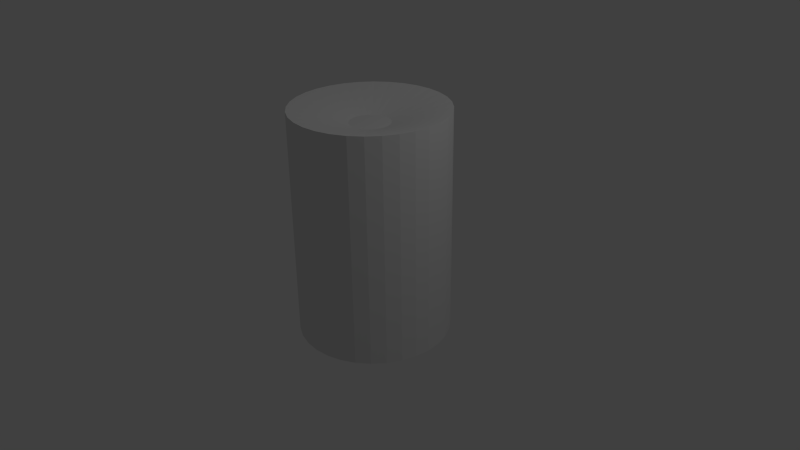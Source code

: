 # Source: mug-water.blend  (saved by Blender 2.74.0; exported with 4.5.12 LTS)
import bpy
from mathutils import Matrix  # noqa: F401  (used for matrix-valued properties, if any)

bpy.ops.wm.read_factory_settings(use_empty=True)
scene = bpy.context.scene
scene.name = 'Scene'

# ---- collections
col_collection_1 = bpy.data.collections.new('Collection 1'); scene.collection.children.link(col_collection_1)

# ---- world
world_world = bpy.data.worlds.new('World'); scene.world = world_world
world_world.color = (0.05088, 0.05088, 0.05088)
world_world.use_sun_shadow = False
world_world.sun_shadow_jitter_overblur = 0.0
world_world.cycles.sampling_method = 'MANUAL'
world_world.cycles.sample_map_resolution = 256

# ---- cameras
cam_camera = bpy.data.cameras.new('Camera')
cam_camera.clip_end = 100.0
cam_camera.lens = 35.0
cam_camera.sensor_width = 32.0
cam_camera.sensor_height = 18.0
cam_camera.ortho_scale = 7.314
cam_camera.dof.focus_distance = 0.0
cam_camera.dof.aperture_fstop = 128.0

# ---- lights
light_lamp = bpy.data.lights.new('Lamp', 'POINT')
light_lamp.transmission_factor = 0.0
light_lamp.cutoff_distance = 30.0
light_lamp.energy = 100.0
light_lamp.shadow_buffer_clip_start = 1.001
light_lamp.shadow_soft_size = 0.1
light_lamp.shadow_maximum_resolution = 0.006
light_lamp.use_absolute_resolution = True
light_lamp.cycles.use_multiple_importance_sampling = False

# ---- meshes
me_cylinder = bpy.data.meshes.new('Cylinder')
me_cylinder.from_pydata([(0.0, 1.0, -1.0), (0.1951, 0.9808, -1.0), (0.3827, 0.9239, -1.0), (0.5556, 0.8315, -1.0), (0.7071, 0.7071, -1.0), (0.8315, 0.5556, -1.0), (0.9239, 0.3827, -1.0), (0.9808, 0.1951, -1.0), (1.0, 7.55e-08, -1.0), (0.9808, -0.1951, -1.0), (0.9239, -0.3827, -1.0), (0.8315, -0.5556, -1.0), (0.7071, -0.7071, -1.0), (0.5556, -0.8315, -1.0), (0.3827, -0.9239, -1.0), (0.1951, -0.9808, -1.0), (-3.258e-07, -1.0, -1.0), (-0.1951, -0.9808, -1.0), (-0.3827, -0.9239, -1.0), (-0.5556, -0.8315, -1.0), (-0.7071, -0.7071, -1.0), (-0.8315, -0.5556, -1.0), (-0.9239, -0.3827, -1.0), (-0.9808, -0.1951, -1.0), (-1.0, 9.656e-07, -1.0), (-0.9808, 0.1951, -1.0), (-0.9239, 0.3827, -1.0), (-0.8315, 0.5556, -1.0), (-0.7071, 0.7071, -1.0), (-0.5556, 0.8315, -1.0), (-0.3827, 0.9239, -1.0), (-0.1951, 0.9808, -1.0), (0.0, 1.0, 1.984), (3.502e-07, 0.2611, 1.792), (0.1951, 0.9808, 1.984), (0.05093, 0.256, 1.792), (0.3827, 0.9239, 1.984), (0.0999, 0.2412, 1.792), (0.5556, 0.8315, 1.984), (0.145, 0.2171, 1.792), (0.7071, 0.7071, 1.984), (0.1846, 0.1846, 1.792), (0.8315, 0.5556, 1.984), (0.2171, 0.145, 1.792), (0.9239, 0.3827, 1.984), (0.2412, 0.0999, 1.792), (0.9808, 0.1951, 1.984), (0.256, 0.05093, 1.792), (1.0, 7.55e-08, 1.984), (0.2611, -1.49e-07, 1.792), (0.9808, -0.1951, 1.984), (0.256, -0.05093, 1.792), (0.9239, -0.3827, 1.984), (0.2412, -0.0999, 1.792), (0.8315, -0.5556, 1.984), (0.2171, -0.145, 1.792), (0.7071, -0.7071, 1.984), (0.1846, -0.1846, 1.792), (0.5556, -0.8315, 1.984), (0.145, -0.2171, 1.792), (0.3827, -0.9239, 1.984), (0.0999, -0.2412, 1.792), (0.1951, -0.9808, 1.984), (0.05093, -0.256, 1.792), (-3.258e-07, -1.0, 1.984), (4.321e-07, -0.2611, 1.792), (-0.1951, -0.9808, 1.984), (-0.05093, -0.256, 1.792), (-0.3827, -0.9239, 1.984), (-0.0999, -0.2412, 1.792), (-0.5556, -0.8315, 1.984), (-0.145, -0.2171, 1.792), (-0.7071, -0.7071, 1.984), (-0.1846, -0.1846, 1.792), (-0.8315, -0.5556, 1.984), (-0.2171, -0.145, 1.792), (-0.9239, -0.3827, 1.984), (-0.2412, -0.0999, 1.792), (-0.9808, -0.1951, 1.984), (-0.256, -0.05093, 1.792), (-1.0, 9.656e-07, 1.984), (-0.2611, 2.31e-07, 1.792), (-0.9808, 0.1951, 1.984), (-0.256, 0.05093, 1.792), (-0.9239, 0.3827, 1.984), (-0.2412, 0.0999, 1.792), (-0.8315, 0.5556, 1.984), (-0.2171, 0.145, 1.792), (-0.7071, 0.7071, 1.984), (-0.1846, 0.1846, 1.792), (-0.5556, 0.8315, 1.984), (-0.145, 0.2171, 1.792), (-0.3827, 0.9239, 1.984), (-0.0999, 0.2412, 1.792), (-0.1951, 0.9808, 1.984), (-0.05093, 0.256, 1.792)], [], [(31, 94, 32, 0), (2, 36, 38, 3), (3, 38, 40, 4), (4, 40, 42, 5), (5, 42, 44, 6), (6, 44, 46, 7), (7, 46, 48, 8), (8, 48, 50, 9), (9, 50, 52, 10), (10, 52, 54, 11), (11, 54, 56, 12), (12, 56, 58, 13), (13, 58, 60, 14), (14, 60, 62, 15), (15, 62, 64, 16), (16, 64, 66, 17), (17, 66, 68, 18), (18, 68, 70, 19), (19, 70, 72, 20), (20, 72, 74, 21), (21, 74, 76, 22), (22, 76, 78, 23), (23, 78, 80, 24), (24, 80, 82, 25), (25, 82, 84, 26), (26, 84, 86, 27), (27, 86, 88, 28), (28, 88, 90, 29), (29, 90, 92, 30), (30, 92, 94, 31), (1, 34, 36, 2), (35, 33, 95, 93, 91, 89, 87, 85, 83, 81, 79, 77, 75, 73, 71, 69, 67, 65, 63, 61, 59, 57, 55, 53, 51, 49, 47, 45, 43, 41, 39, 37), (0, 1, 2, 3, 4, 5, 6, 7, 8, 9, 10, 11, 12, 13, 14, 15, 16, 17, 18, 19, 20, 21, 22, 23, 24, 25, 26, 27, 28, 29, 30, 31), (34, 32, 33, 35), (36, 34, 35, 37), (38, 36, 37, 39), (40, 38, 39, 41), (42, 40, 41, 43), (44, 42, 43, 45), (46, 44, 45, 47), (48, 46, 47, 49), (50, 48, 49, 51), (52, 50, 51, 53), (54, 52, 53, 55), (56, 54, 55, 57), (58, 56, 57, 59), (60, 58, 59, 61), (62, 60, 61, 63), (64, 62, 63, 65), (66, 64, 65, 67), (68, 66, 67, 69), (70, 68, 69, 71), (72, 70, 71, 73), (74, 72, 73, 75), (76, 74, 75, 77), (78, 76, 77, 79), (80, 78, 79, 81), (82, 80, 81, 83), (84, 82, 83, 85), (86, 84, 85, 87), (88, 86, 87, 89), (90, 88, 89, 91), (92, 90, 91, 93), (94, 92, 93, 95), (32, 94, 95, 33), (0, 32, 34, 1)])
_uv = me_cylinder.uv_layers.new(name='UVMap')
_uv.uv.foreach_set('vector', [0.1889, 0.5998, 0.1889, 4.793e-08, 0.221, 4.793e-08, 0.221, 0.5998, 1.0, 3.595e-08, 1.0, 0.5998, 0.971, 0.5998, 0.971, 2.397e-08, 0.971, 2.397e-08, 0.971, 0.5998, 0.9389, 0.5998, 0.9389, 2.397e-08, 0.9389, 2.397e-08, 0.9389, 0.5998, 0.9047, 0.5998, 0.9047, 1.198e-08, 0.9047, 1.198e-08, 0.9047, 0.5998, 0.8699, 0.5998, 0.8699, 1.198e-08, 0.8699, 1.198e-08, 0.8699, 0.5998, 0.8357, 0.5998, 0.8357, 0.0, 0.8357, 0.0, 0.8357, 0.5998, 0.8036, 0.5998, 0.8036, 0.0, 0.8036, 0.0, 0.8036, 0.5998, 0.7746, 0.5998, 0.7746, 1.198e-08, 0.7746, 2.397e-08, 0.7746, 0.5998, 0.7457, 0.5998, 0.7457, 2.397e-08, 0.7457, 2.397e-08, 0.7457, 0.5998, 0.7135, 0.5998, 0.7135, 2.397e-08, 0.7135, 2.397e-08, 0.7135, 0.5998, 0.6793, 0.5998, 0.6793, 2.397e-08, 0.6793, 2.397e-08, 0.6793, 0.5998, 0.6445, 0.5998, 0.6445, 0.0, 0.6445, 0.0, 0.6445, 0.5998, 0.6104, 0.5998, 0.6104, 3.595e-08, 0.6104, 3.595e-08, 0.6104, 0.5998, 0.5782, 0.5998, 0.5782, 3.595e-08, 0.5782, 3.595e-08, 0.5782, 0.5998, 0.5492, 0.5998, 0.5492, 3.595e-08, 0.5492, 3.595e-08, 0.5492, 0.5998, 0.5246, 0.5998, 0.5246, 4.793e-08, 0.5246, 2.397e-08, 0.5246, 0.5998, 0.5, 0.5998, 0.5, 2.397e-08, 0.5, 2.397e-08, 0.5, 0.5998, 0.471, 0.5998, 0.471, 2.397e-08, 0.471, 2.397e-08, 0.471, 0.5998, 0.4389, 0.5998, 0.4389, 2.397e-08, 0.4389, 2.397e-08, 0.4389, 0.5998, 0.4047, 0.5998, 0.4047, 2.397e-08, 0.4047, 2.397e-08, 0.4047, 0.5998, 0.3699, 0.5998, 0.3699, 0.0, 0.3699, 0.0, 0.3699, 0.5998, 0.3357, 0.5998, 0.3357, 3.595e-08, 0.3357, 3.595e-08, 0.3357, 0.5998, 0.3036, 0.5998, 0.3036, 0.0, 0.3036, 0.0, 0.3036, 0.5998, 0.2746, 0.5998, 0.2746, 3.595e-08, 3.176e-08, 0.5998, 0.0, 0.0, 0.02462, 0.0, 0.02462, 0.5998, 0.02462, 0.5998, 0.02462, 0.0, 0.05358, 2.397e-08, 0.05358, 0.5998, 0.05358, 0.5998, 0.05358, 2.397e-08, 0.08575, 4.793e-08, 0.08575, 0.5998, 0.08575, 0.5998, 0.08575, 4.793e-08, 0.1199, 4.793e-08, 0.1199, 0.5998, 0.1199, 0.5998, 0.1199, 4.793e-08, 0.1547, 2.397e-08, 0.1547, 0.5998, 0.1547, 0.5998, 0.1547, 2.397e-08, 0.1889, 4.793e-08, 0.1889, 0.5998, 0.25, 0.5998, 0.25, 4.793e-08, 0.2746, 4.793e-08, 0.2746, 0.5998, 0.3433, 0.8522, 0.3344, 0.8501, 0.326, 0.8462, 0.3184, 0.8405, 0.312, 0.8332, 0.307, 0.8247, 0.3035, 0.8152, 0.3017, 0.8051, 0.3017, 0.7948, 0.3035, 0.7847, 0.307, 0.7752, 0.312, 0.7666, 0.3184, 0.7593, 0.326, 0.7536, 0.3344, 0.7497, 0.3433, 0.7477, 0.3524, 0.7477, 0.3613, 0.7497, 0.3697, 0.7536, 0.3773, 0.7593, 0.3837, 0.7666, 0.3887, 0.7752, 0.3922, 0.7847, 0.394, 0.7948, 0.394, 0.8051, 0.3922, 0.8152, 0.3887, 0.8247, 0.3837, 0.8332, 0.3773, 0.8405, 0.3697, 0.8462, 0.3613, 0.8501, 0.3524, 0.8522, 0.5246, 0.8196, 0.5246, 0.7802, 0.5314, 0.7416, 0.5447, 0.7051, 0.5641, 0.6724, 0.5887, 0.6445, 0.6177, 0.6226, 0.6498, 0.6075, 0.684, 0.5998, 0.7188, 0.5998, 0.753, 0.6075, 0.7851, 0.6226, 0.8141, 0.6445, 0.8387, 0.6724, 0.8581, 0.7051, 0.8714, 0.7416, 0.8782, 0.7802, 0.8782, 0.8196, 0.8714, 0.8583, 0.8581, 0.8947, 0.8387, 0.9275, 0.8141, 0.9553, 0.7851, 0.9772, 0.753, 0.9923, 0.7188, 1.0, 0.684, 1.0, 0.6498, 0.9923, 0.6177, 0.9772, 0.5887, 0.9553, 0.5641, 0.9275, 0.5447, 0.8947, 0.5314, 0.8583, 0.3304, 1.0, 0.2963, 0.9923, 0.3344, 0.8501, 0.3433, 0.8522, 0.3653, 1.0, 0.3304, 1.0, 0.3433, 0.8522, 0.3524, 0.8522, 0.3994, 0.9923, 0.3653, 1.0, 0.3524, 0.8522, 0.3613, 0.8501, 0.4316, 0.9772, 0.3994, 0.9923, 0.3613, 0.8501, 0.3697, 0.8462, 0.4605, 0.9553, 0.4316, 0.9772, 0.3697, 0.8462, 0.3773, 0.8405, 0.4852, 0.9275, 0.4605, 0.9553, 0.3773, 0.8405, 0.3837, 0.8332, 0.5045, 0.8947, 0.4852, 0.9275, 0.3837, 0.8332, 0.3887, 0.8247, 0.5178, 0.8583, 0.5045, 0.8947, 0.3887, 0.8247, 0.3922, 0.8152, 0.5246, 0.8196, 0.5178, 0.8583, 0.3922, 0.8152, 0.394, 0.8051, 0.5246, 0.7802, 0.5246, 0.8196, 0.394, 0.8051, 0.394, 0.7948, 0.5178, 0.7416, 0.5246, 0.7802, 0.394, 0.7948, 0.3922, 0.7847, 0.5045, 0.7051, 0.5178, 0.7416, 0.3922, 0.7847, 0.3887, 0.7752, 0.4852, 0.6724, 0.5045, 0.7051, 0.3887, 0.7752, 0.3837, 0.7666, 0.4605, 0.6445, 0.4852, 0.6724, 0.3837, 0.7666, 0.3773, 0.7593, 0.4316, 0.6226, 0.4605, 0.6445, 0.3773, 0.7593, 0.3697, 0.7536, 0.3994, 0.6075, 0.4316, 0.6226, 0.3697, 0.7536, 0.3613, 0.7497, 0.3653, 0.5998, 0.3994, 0.6075, 0.3613, 0.7497, 0.3524, 0.7477, 0.3304, 0.5998, 0.3653, 0.5998, 0.3524, 0.7477, 0.3433, 0.7477, 0.2963, 0.6075, 0.3304, 0.5998, 0.3433, 0.7477, 0.3344, 0.7497, 0.2641, 0.6226, 0.2963, 0.6075, 0.3344, 0.7497, 0.326, 0.7536, 0.2352, 0.6445, 0.2641, 0.6226, 0.326, 0.7536, 0.3184, 0.7593, 0.2105, 0.6724, 0.2352, 0.6445, 0.3184, 0.7593, 0.312, 0.7666, 0.1912, 0.7051, 0.2105, 0.6724, 0.312, 0.7666, 0.307, 0.7752, 0.1779, 0.7416, 0.1912, 0.7051, 0.307, 0.7752, 0.3035, 0.7847, 0.1711, 0.7802, 0.1779, 0.7416, 0.3035, 0.7847, 0.3017, 0.7948, 0.1711, 0.8196, 0.1711, 0.7802, 0.3017, 0.7948, 0.3017, 0.8051, 0.1779, 0.8583, 0.1711, 0.8196, 0.3017, 0.8051, 0.3035, 0.8152, 0.1912, 0.8947, 0.1779, 0.8583, 0.3035, 0.8152, 0.307, 0.8247, 0.2105, 0.9275, 0.1912, 0.8947, 0.307, 0.8247, 0.312, 0.8332, 0.2352, 0.9553, 0.2105, 0.9275, 0.312, 0.8332, 0.3184, 0.8405, 0.2641, 0.9772, 0.2352, 0.9553, 0.3184, 0.8405, 0.326, 0.8462, 0.2963, 0.9923, 0.2641, 0.9772, 0.326, 0.8462, 0.3344, 0.8501, 0.221, 0.5998, 0.221, 4.793e-08, 0.25, 4.793e-08, 0.25, 0.5998])
me_cylinder.use_remesh_preserve_volume = False
me_cylinder.use_remesh_preserve_attributes = False
me_cylinder.use_mirror_vertex_groups = False
me_cylinder.update()

# ---- objects
ob_cylinder = bpy.data.objects.new('Cylinder', me_cylinder)
ob_lamp = bpy.data.objects.new('Lamp', light_lamp)
ob_camera = bpy.data.objects.new('Camera', cam_camera)

# ---- transforms, parenting, visibility, modifiers, constraints
ob_cylinder.location = (0.0, 0.0, 0.0)
ob_cylinder.lineart.crease_threshold = 0.0
ob_lamp.location = (4.076, 1.005, 5.904)
ob_lamp.rotation_euler = (0.6503, 0.05522, 1.866)
ob_lamp.lock_rotations_4d = False
ob_lamp.empty_display_type = 'ARROWS'
ob_lamp.color = (0.0, 0.0, 0.0, 0.0)
ob_lamp.lineart.crease_threshold = 0.0
ob_camera.location = (7.481, -6.508, 5.344)
ob_camera.rotation_euler = (1.109, 0.01082, 0.8149)
ob_camera.lock_rotations_4d = False
ob_camera.empty_display_type = 'ARROWS'
ob_camera.color = (0.0, 0.0, 0.0, 0.0)
ob_camera.display_type = 'WIRE'
ob_camera.lineart.crease_threshold = 0.0

# ---- collection membership
col_collection_1.objects.link(ob_cylinder)
col_collection_1.objects.link(ob_lamp)
col_collection_1.objects.link(ob_camera)

# ---- scene / render settings (as saved in the file)
scene.camera = ob_camera
scene.frame_start = 1; scene.frame_end = 250; scene.frame_set(1)
scene.render.engine = 'BLENDER_EEVEE_NEXT'
scene.render.resolution_percentage = 50
scene.render.dither_intensity = 0.0
scene.cycles.use_denoising = False
scene.cycles.samples = 10
scene.cycles.sampling_pattern = 'TABULATED_SOBOL'
scene.cycles.light_sampling_threshold = 0.0
scene.cycles.use_adaptive_sampling = False
scene.cycles.use_light_tree = False
scene.cycles.blur_glossy = 0.0
scene.cycles.pixel_filter_type = 'GAUSSIAN'
scene.cycles.sample_clamp_indirect = 0.0
scene.view_settings.view_transform = 'Standard'
bpy.context.view_layer.update()

